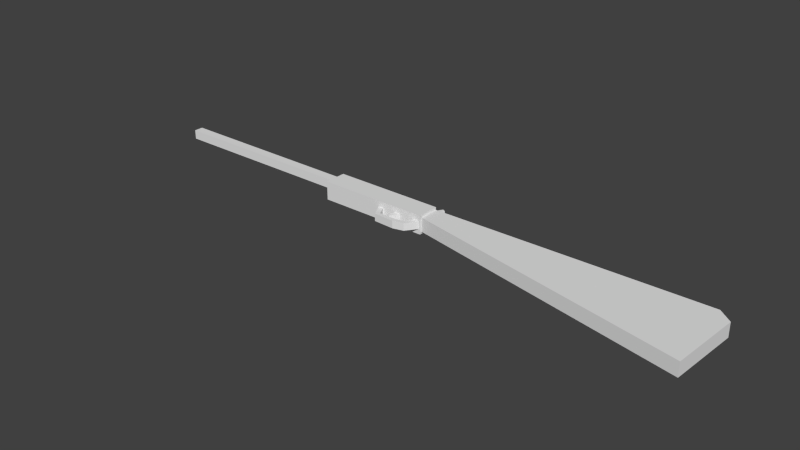 # Source: rifle_unjoined.blend  (saved by Blender 2.74.0; exported with 4.5.12 LTS)
import bpy
from mathutils import Matrix  # noqa: F401  (used for matrix-valued properties, if any)

bpy.ops.wm.read_factory_settings(use_empty=True)
scene = bpy.context.scene
scene.name = 'Scene'

# ---- collections
col_collection_5 = bpy.data.collections.new('Collection 5'); scene.collection.children.link(col_collection_5)

# ---- materials (node trees are filled in below, after node groups)
mat_artifact = bpy.data.materials.new('Artifact')
mat_artifact.alpha_threshold = 0.0
mat_artifact.use_transparent_shadow = False
mat_artifact.roughness = 0.5

# ---- material node trees

# ---- world
world_world = bpy.data.worlds.new('World'); scene.world = world_world
world_world.color = (0.05088, 0.05088, 0.05088)
world_world.use_sun_shadow = False
world_world.sun_shadow_jitter_overblur = 0.0
world_world.cycles.sampling_method = 'MANUAL'
world_world.cycles.sample_map_resolution = 256

# ---- meshes
me_cube_002 = bpy.data.meshes.new('Cube.002')
me_cube_002.from_pydata([(-1.0, -1.0, -1.0), (-1.0, -1.0, 1.0), (-1.0, 1.0, -1.0), (-1.0, 1.0, 1.0), (1.0, -1.0, -1.0), (1.0, -1.0, 1.0), (1.0, 1.0, -1.0), (1.0, 1.0, 1.0)], [], [(1, 3, 2, 0), (3, 7, 6, 2), (7, 5, 4, 6), (5, 1, 0, 4), (0, 2, 6, 4), (5, 7, 3, 1)])
me_cube_002.materials.append(mat_artifact)
me_cube_002.use_remesh_preserve_volume = False
me_cube_002.use_remesh_preserve_attributes = False
me_cube_002.use_mirror_vertex_groups = False
me_cube_002.update()
me_cube_001 = bpy.data.meshes.new('Cube.001')
me_cube_001.from_pydata([(-1.0, -1.0, -1.0), (-1.0, -1.0, 1.0), (-1.0, 1.0, -1.0), (-1.0, 1.0, 1.0), (1.0, -1.0, -1.0), (1.0, -1.0, 1.0), (1.0, 1.0, -1.0), (1.0, 1.0, 1.0)], [], [(1, 3, 2, 0), (3, 7, 6, 2), (7, 5, 4, 6), (5, 1, 0, 4), (0, 2, 6, 4), (5, 7, 3, 1)])
me_cube_001.materials.append(mat_artifact)
me_cube_001.use_remesh_preserve_volume = False
me_cube_001.use_remesh_preserve_attributes = False
me_cube_001.use_mirror_vertex_groups = False
me_cube_001.update()
me_cube = bpy.data.meshes.new('Cube')
me_cube.from_pydata([(-1.0, -1.0, -1.0), (-1.0, -1.0, 1.0), (-1.0, 1.0, -1.0), (-1.0, 1.0, 1.0), (1.0, -1.0, -1.0), (1.0, -1.0, 1.0), (1.0, 1.0, -1.0), (1.0, 1.0, 1.0)], [], [(1, 3, 2, 0), (3, 7, 6, 2), (7, 5, 4, 6), (5, 1, 0, 4), (0, 2, 6, 4), (5, 7, 3, 1)])
me_cube.materials.append(mat_artifact)
me_cube.use_remesh_preserve_volume = False
me_cube.use_remesh_preserve_attributes = False
me_cube.use_mirror_vertex_groups = False
me_cube.update()
me_plane_001 = bpy.data.meshes.new('Plane.001')
me_plane_001.from_pydata([(-2.414, -0.05768, 0.0), (-2.267, -0.03516, 0.0), (-2.132, 0.1169, 1.145e-09), (-2.695, -0.01827, 0.0), (-2.78, 0.1844, 0.0), (-2.706, 0.1732, 0.0), (-2.65, 0.02678, 0.0), (-2.419, -0.001376, 0.0), (-2.29, 0.02678, 0.0), (-2.217, 0.1281, 0.0), (-2.504, 0.1563, 0.0), (-2.571, 0.0493, 0.0), (-2.526, 0.03804, 0.0), (-2.408, 0.1507, 0.0), (-2.267, -0.03516, 1.564), (-2.414, -0.05768, 1.564), (-2.132, 0.1169, 1.564), (-2.695, -0.01827, 1.564), (-2.78, 0.1844, 1.564), (-2.706, 0.1732, 1.564), (-2.65, 0.02678, 1.564), (-2.419, -0.001376, 1.564), (-2.29, 0.02678, 1.564), (-2.217, 0.1281, 1.564), (-2.504, 0.1563, 1.564), (-2.571, 0.0493, 1.564), (-2.526, 0.03804, 1.564), (-2.408, 0.1507, 1.564)], [], [(1, 0, 3, 4, 5, 6, 7, 8, 9, 2), (11, 10, 13, 12), (14, 16, 23, 22, 21, 20, 19, 18, 17, 15), (25, 26, 27, 24), (13, 10, 24, 27), (12, 13, 27, 26), (11, 12, 26, 25), (10, 11, 25, 24), (2, 9, 23, 16), (9, 8, 22, 23), (8, 7, 21, 22), (7, 6, 20, 21), (6, 5, 19, 20), (5, 4, 18, 19), (4, 3, 17, 18), (3, 0, 15, 17), (1, 2, 16, 14), (0, 1, 14, 15)])
me_plane_001.materials.append(mat_artifact)
me_plane_001.use_remesh_preserve_volume = False
me_plane_001.use_remesh_preserve_attributes = False
me_plane_001.use_mirror_vertex_groups = False
me_plane_001.update()
me_plane = bpy.data.meshes.new('Plane')
me_plane.from_pydata([(1.663, -0.687, 0.0), (1.724, 0.2695, 0.0), (1.542, 0.4147, 0.0), (-2.099, 0.3663, 0.0), (-2.086, 0.09625, 0.0), (1.724, 0.2695, 0.2325), (1.663, -0.687, 0.2325), (1.542, 0.4147, 0.2325), (-2.099, 0.3663, 0.2325), (-2.086, 0.09625, 0.2325)], [], [(1, 0, 4, 3, 2), (5, 7, 8, 9, 6), (3, 4, 9, 8), (4, 0, 6, 9), (2, 3, 8, 7), (1, 2, 7, 5), (0, 1, 5, 6)])
me_plane.materials.append(mat_artifact)
me_plane.use_remesh_preserve_volume = False
me_plane.use_remesh_preserve_attributes = False
me_plane.use_mirror_vertex_groups = False
me_plane.update()

# ---- objects
ob_cube_002 = bpy.data.objects.new('Cube.002', me_cube_002)
ob_cube_001 = bpy.data.objects.new('Cube.001', me_cube_001)
ob_cube = bpy.data.objects.new('Cube', me_cube)
ob_plane_001 = bpy.data.objects.new('Plane.001', me_plane_001)
ob_plane = bpy.data.objects.new('Plane', me_plane)

# ---- transforms, parenting, visibility, modifiers, constraints
ob_cube_002.location = (-2.184, 0.2096, 0.0)
ob_cube_002.rotation_euler = (0.0, -0.0, -0.5181)
ob_cube_002.scale = (0.0226, 0.1101, 0.025)
ob_cube_002.lineart.crease_threshold = 0.0
ob_cube_001.location = (-4.967, 0.07237, 0.0)
ob_cube_001.scale = (1.351, 0.0625, 0.06264)
ob_cube_001.lineart.crease_threshold = 0.0
ob_cube.location = (-2.883, 0.0, 0.0)
ob_cube.scale = (0.75, 0.15, 0.125)
ob_cube.lineart.crease_threshold = 0.0
ob_plane_001.location = (-0.008777, -0.0549, -0.05684)
ob_plane_001.rotation_euler = (0.0, -0.0, 0.09275)
ob_plane_001.scale = (1.0, 1.0, 0.06396)
ob_plane_001.lineart.crease_threshold = 0.0
ob_plane.location = (-0.04605, -0.2237, -0.09295)
ob_plane.scale = (1.0, 1.0, 0.8)
ob_plane.lineart.crease_threshold = 0.0

# ---- collection membership
col_collection_5.objects.link(ob_cube_002)
col_collection_5.objects.link(ob_cube_001)
col_collection_5.objects.link(ob_cube)
col_collection_5.objects.link(ob_plane_001)
col_collection_5.objects.link(ob_plane)

# ---- scene / render settings (as saved in the file)
scene.frame_start = 1; scene.frame_end = 250; scene.frame_set(1)
scene.render.engine = 'BLENDER_EEVEE_NEXT'
scene.render.resolution_percentage = 50
scene.render.dither_intensity = 0.0
scene.cycles.use_denoising = False
scene.cycles.samples = 10
scene.cycles.sampling_pattern = 'TABULATED_SOBOL'
scene.cycles.light_sampling_threshold = 0.0
scene.cycles.use_adaptive_sampling = False
scene.cycles.use_light_tree = False
scene.cycles.blur_glossy = 0.0
scene.cycles.pixel_filter_type = 'GAUSSIAN'
scene.cycles.sample_clamp_indirect = 0.0
scene.view_settings.view_transform = 'Standard'
bpy.context.view_layer.update()

# ---- added for rendering (the .blend has no active camera and no usable light): camera, sun
cam_auto = bpy.data.cameras.new('AutoCamera')
cam_auto.lens = 50.0
cam_auto.sensor_width = 36.0
cam_auto.clip_end = 1000.0
ob_auto_camera = bpy.data.objects.new('AutoCamera', cam_auto)
scene.collection.objects.link(ob_auto_camera)
ob_auto_camera.location = (5.16753, -9.28237, 5.99016)
ob_auto_camera.rotation_euler = (1.09748, -7.21219e-08, 0.694738)
scene.camera = ob_auto_camera
light_auto_sun = bpy.data.lights.new('AutoSun', 'SUN')
light_auto_sun.energy = 3.0
light_auto_sun.angle = 0.0523599
ob_auto_sun = bpy.data.objects.new('AutoSun', light_auto_sun)
scene.collection.objects.link(ob_auto_sun)
ob_auto_sun.rotation_euler = (0.872665, 0.174533, 0.523599)
bpy.context.view_layer.update()
